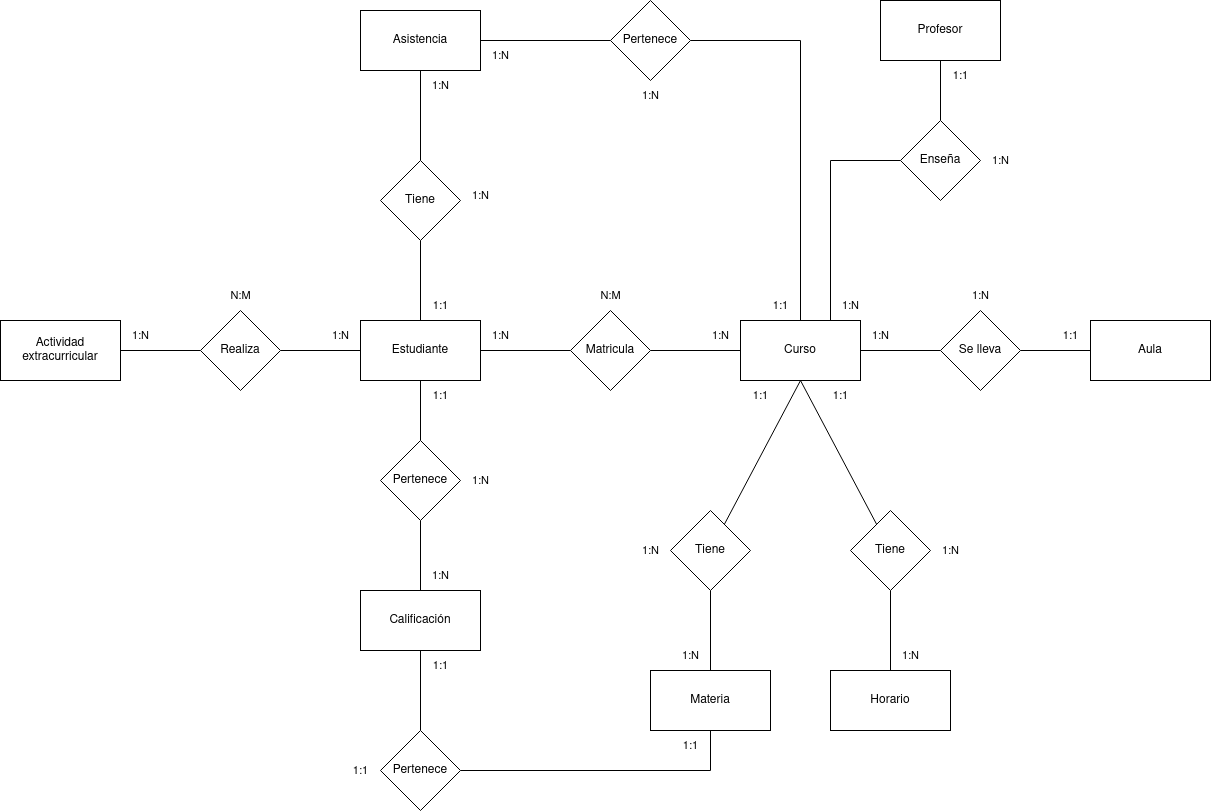

The diagram above was exported from draw.io. Its source (the exported page's mxGraphModel, read from the mxfile embedded in the PNG):
<mxGraphModel dx="2261" dy="795" grid="1" gridSize="10" guides="1" tooltips="1" connect="1" arrows="1" fold="1" page="1" pageScale="1" pageWidth="827" pageHeight="1169" math="0" shadow="0">
  <root>
    <mxCell id="0" />
    <mxCell id="1" parent="0" />
    <mxCell id="DyLu5oqnung690CP6esq-1" value="Estudiante" style="rounded=0;whiteSpace=wrap;html=1;" parent="1" vertex="1">
      <mxGeometry x="150" y="490" width="120" height="60" as="geometry" />
    </mxCell>
    <mxCell id="DyLu5oqnung690CP6esq-2" value="Curso" style="rounded=0;whiteSpace=wrap;html=1;" parent="1" vertex="1">
      <mxGeometry x="530" y="490" width="120" height="60" as="geometry" />
    </mxCell>
    <mxCell id="DyLu5oqnung690CP6esq-15" style="edgeStyle=none;shape=connector;rounded=0;orthogonalLoop=1;jettySize=auto;html=1;entryX=0.5;entryY=0;entryDx=0;entryDy=0;labelBackgroundColor=default;strokeColor=default;align=center;verticalAlign=middle;fontFamily=Helvetica;fontSize=11;fontColor=default;endArrow=none;endFill=0;" parent="1" source="DyLu5oqnung690CP6esq-3" target="DyLu5oqnung690CP6esq-14" edge="1">
      <mxGeometry relative="1" as="geometry" />
    </mxCell>
    <mxCell id="DyLu5oqnung690CP6esq-3" value="Profesor" style="rounded=0;whiteSpace=wrap;html=1;" parent="1" vertex="1">
      <mxGeometry x="670" y="170" width="120" height="60" as="geometry" />
    </mxCell>
    <mxCell id="DyLu5oqnung690CP6esq-4" value="Materia" style="rounded=0;whiteSpace=wrap;html=1;" parent="1" vertex="1">
      <mxGeometry x="440" y="840" width="120" height="60" as="geometry" />
    </mxCell>
    <mxCell id="DyLu5oqnung690CP6esq-5" value="Aula" style="rounded=0;whiteSpace=wrap;html=1;" parent="1" vertex="1">
      <mxGeometry x="880" y="490" width="120" height="60" as="geometry" />
    </mxCell>
    <mxCell id="DyLu5oqnung690CP6esq-6" value="Horario" style="rounded=0;whiteSpace=wrap;html=1;" parent="1" vertex="1">
      <mxGeometry x="620" y="840" width="120" height="60" as="geometry" />
    </mxCell>
    <mxCell id="DyLu5oqnung690CP6esq-7" value="Calificación" style="rounded=0;whiteSpace=wrap;html=1;" parent="1" vertex="1">
      <mxGeometry x="150" y="760" width="120" height="60" as="geometry" />
    </mxCell>
    <mxCell id="DyLu5oqnung690CP6esq-65" style="edgeStyle=none;shape=connector;rounded=0;orthogonalLoop=1;jettySize=auto;html=1;entryX=0;entryY=0.5;entryDx=0;entryDy=0;labelBackgroundColor=default;strokeColor=default;align=center;verticalAlign=middle;fontFamily=Helvetica;fontSize=11;fontColor=default;endArrow=none;endFill=0;" parent="1" source="DyLu5oqnung690CP6esq-8" target="DyLu5oqnung690CP6esq-64" edge="1">
      <mxGeometry relative="1" as="geometry" />
    </mxCell>
    <mxCell id="DyLu5oqnung690CP6esq-8" value="Asistencia" style="rounded=0;whiteSpace=wrap;html=1;" parent="1" vertex="1">
      <mxGeometry x="150" y="180" width="120" height="60" as="geometry" />
    </mxCell>
    <mxCell id="DyLu5oqnung690CP6esq-34" style="edgeStyle=none;shape=connector;rounded=0;orthogonalLoop=1;jettySize=auto;html=1;entryX=0;entryY=0.5;entryDx=0;entryDy=0;labelBackgroundColor=default;strokeColor=default;align=center;verticalAlign=middle;fontFamily=Helvetica;fontSize=11;fontColor=default;endArrow=none;endFill=0;" parent="1" source="DyLu5oqnung690CP6esq-9" target="DyLu5oqnung690CP6esq-33" edge="1">
      <mxGeometry relative="1" as="geometry" />
    </mxCell>
    <mxCell id="DyLu5oqnung690CP6esq-9" value="Actividad extracurricular" style="rounded=0;whiteSpace=wrap;html=1;" parent="1" vertex="1">
      <mxGeometry x="-210" y="490" width="120" height="60" as="geometry" />
    </mxCell>
    <mxCell id="DyLu5oqnung690CP6esq-12" style="rounded=0;orthogonalLoop=1;jettySize=auto;html=1;entryX=1;entryY=0.5;entryDx=0;entryDy=0;endArrow=none;endFill=0;" parent="1" source="DyLu5oqnung690CP6esq-11" target="DyLu5oqnung690CP6esq-1" edge="1">
      <mxGeometry relative="1" as="geometry" />
    </mxCell>
    <mxCell id="DyLu5oqnung690CP6esq-13" style="edgeStyle=none;shape=connector;rounded=0;orthogonalLoop=1;jettySize=auto;html=1;entryX=0;entryY=0.5;entryDx=0;entryDy=0;labelBackgroundColor=default;strokeColor=default;align=center;verticalAlign=middle;fontFamily=Helvetica;fontSize=11;fontColor=default;endArrow=none;endFill=0;" parent="1" source="DyLu5oqnung690CP6esq-11" target="DyLu5oqnung690CP6esq-2" edge="1">
      <mxGeometry relative="1" as="geometry" />
    </mxCell>
    <mxCell id="DyLu5oqnung690CP6esq-11" value="Matricula" style="rhombus;whiteSpace=wrap;html=1;" parent="1" vertex="1">
      <mxGeometry x="360" y="480" width="80" height="80" as="geometry" />
    </mxCell>
    <mxCell id="DyLu5oqnung690CP6esq-16" style="edgeStyle=none;shape=connector;rounded=0;orthogonalLoop=1;jettySize=auto;html=1;entryX=0.75;entryY=0;entryDx=0;entryDy=0;labelBackgroundColor=default;strokeColor=default;align=center;verticalAlign=middle;fontFamily=Helvetica;fontSize=11;fontColor=default;endArrow=none;endFill=0;" parent="1" source="DyLu5oqnung690CP6esq-14" target="DyLu5oqnung690CP6esq-2" edge="1">
      <mxGeometry relative="1" as="geometry">
        <Array as="points">
          <mxPoint x="620" y="330" />
        </Array>
      </mxGeometry>
    </mxCell>
    <mxCell id="DyLu5oqnung690CP6esq-14" value="Enseña" style="rhombus;whiteSpace=wrap;html=1;" parent="1" vertex="1">
      <mxGeometry x="690" y="290" width="80" height="80" as="geometry" />
    </mxCell>
    <mxCell id="DyLu5oqnung690CP6esq-18" style="edgeStyle=none;shape=connector;rounded=0;orthogonalLoop=1;jettySize=auto;html=1;entryX=0.5;entryY=1;entryDx=0;entryDy=0;labelBackgroundColor=default;strokeColor=default;align=center;verticalAlign=middle;fontFamily=Helvetica;fontSize=11;fontColor=default;endArrow=none;endFill=0;" parent="1" source="DyLu5oqnung690CP6esq-17" target="DyLu5oqnung690CP6esq-2" edge="1">
      <mxGeometry relative="1" as="geometry" />
    </mxCell>
    <mxCell id="DyLu5oqnung690CP6esq-19" style="edgeStyle=none;shape=connector;rounded=0;orthogonalLoop=1;jettySize=auto;html=1;entryX=0.5;entryY=0;entryDx=0;entryDy=0;labelBackgroundColor=default;strokeColor=default;align=center;verticalAlign=middle;fontFamily=Helvetica;fontSize=11;fontColor=default;endArrow=none;endFill=0;" parent="1" source="DyLu5oqnung690CP6esq-17" target="DyLu5oqnung690CP6esq-4" edge="1">
      <mxGeometry relative="1" as="geometry" />
    </mxCell>
    <mxCell id="DyLu5oqnung690CP6esq-17" value="Tiene" style="rhombus;whiteSpace=wrap;html=1;" parent="1" vertex="1">
      <mxGeometry x="460" y="680" width="80" height="80" as="geometry" />
    </mxCell>
    <mxCell id="DyLu5oqnung690CP6esq-21" style="edgeStyle=none;shape=connector;rounded=0;orthogonalLoop=1;jettySize=auto;html=1;entryX=1;entryY=0.5;entryDx=0;entryDy=0;labelBackgroundColor=default;strokeColor=default;align=center;verticalAlign=middle;fontFamily=Helvetica;fontSize=11;fontColor=default;endArrow=none;endFill=0;" parent="1" source="DyLu5oqnung690CP6esq-20" target="DyLu5oqnung690CP6esq-2" edge="1">
      <mxGeometry relative="1" as="geometry" />
    </mxCell>
    <mxCell id="DyLu5oqnung690CP6esq-22" style="edgeStyle=none;shape=connector;rounded=0;orthogonalLoop=1;jettySize=auto;html=1;entryX=0;entryY=0.5;entryDx=0;entryDy=0;labelBackgroundColor=default;strokeColor=default;align=center;verticalAlign=middle;fontFamily=Helvetica;fontSize=11;fontColor=default;endArrow=none;endFill=0;" parent="1" source="DyLu5oqnung690CP6esq-20" target="DyLu5oqnung690CP6esq-5" edge="1">
      <mxGeometry relative="1" as="geometry" />
    </mxCell>
    <mxCell id="DyLu5oqnung690CP6esq-20" value="Se lleva" style="rhombus;whiteSpace=wrap;html=1;" parent="1" vertex="1">
      <mxGeometry x="730" y="480" width="80" height="80" as="geometry" />
    </mxCell>
    <mxCell id="DyLu5oqnung690CP6esq-24" style="edgeStyle=none;shape=connector;rounded=0;orthogonalLoop=1;jettySize=auto;html=1;entryX=0.5;entryY=1;entryDx=0;entryDy=0;labelBackgroundColor=default;strokeColor=default;align=center;verticalAlign=middle;fontFamily=Helvetica;fontSize=11;fontColor=default;endArrow=none;endFill=0;" parent="1" source="DyLu5oqnung690CP6esq-23" target="DyLu5oqnung690CP6esq-2" edge="1">
      <mxGeometry relative="1" as="geometry" />
    </mxCell>
    <mxCell id="DyLu5oqnung690CP6esq-26" style="edgeStyle=none;shape=connector;rounded=0;orthogonalLoop=1;jettySize=auto;html=1;entryX=0.5;entryY=0;entryDx=0;entryDy=0;labelBackgroundColor=default;strokeColor=default;align=center;verticalAlign=middle;fontFamily=Helvetica;fontSize=11;fontColor=default;endArrow=none;endFill=0;" parent="1" source="DyLu5oqnung690CP6esq-23" target="DyLu5oqnung690CP6esq-6" edge="1">
      <mxGeometry relative="1" as="geometry" />
    </mxCell>
    <mxCell id="DyLu5oqnung690CP6esq-23" value="Tiene" style="rhombus;whiteSpace=wrap;html=1;" parent="1" vertex="1">
      <mxGeometry x="640" y="680" width="80" height="80" as="geometry" />
    </mxCell>
    <mxCell id="DyLu5oqnung690CP6esq-28" style="edgeStyle=none;shape=connector;rounded=0;orthogonalLoop=1;jettySize=auto;html=1;labelBackgroundColor=default;strokeColor=default;align=center;verticalAlign=middle;fontFamily=Helvetica;fontSize=11;fontColor=default;endArrow=none;endFill=0;entryX=0.5;entryY=0;entryDx=0;entryDy=0;" parent="1" source="DyLu5oqnung690CP6esq-27" target="DyLu5oqnung690CP6esq-7" edge="1">
      <mxGeometry relative="1" as="geometry">
        <mxPoint x="210" y="780" as="targetPoint" />
      </mxGeometry>
    </mxCell>
    <mxCell id="DyLu5oqnung690CP6esq-29" style="edgeStyle=none;shape=connector;rounded=0;orthogonalLoop=1;jettySize=auto;html=1;labelBackgroundColor=default;strokeColor=default;align=center;verticalAlign=middle;fontFamily=Helvetica;fontSize=11;fontColor=default;endArrow=none;endFill=0;" parent="1" source="DyLu5oqnung690CP6esq-27" target="DyLu5oqnung690CP6esq-1" edge="1">
      <mxGeometry relative="1" as="geometry" />
    </mxCell>
    <mxCell id="DyLu5oqnung690CP6esq-27" value="Pertenece" style="rhombus;whiteSpace=wrap;html=1;" parent="1" vertex="1">
      <mxGeometry x="170" y="610" width="80" height="80" as="geometry" />
    </mxCell>
    <mxCell id="DyLu5oqnung690CP6esq-31" style="edgeStyle=none;shape=connector;rounded=0;orthogonalLoop=1;jettySize=auto;html=1;entryX=0.5;entryY=0;entryDx=0;entryDy=0;labelBackgroundColor=default;strokeColor=default;align=center;verticalAlign=middle;fontFamily=Helvetica;fontSize=11;fontColor=default;endArrow=none;endFill=0;" parent="1" source="DyLu5oqnung690CP6esq-30" target="DyLu5oqnung690CP6esq-1" edge="1">
      <mxGeometry relative="1" as="geometry" />
    </mxCell>
    <mxCell id="DyLu5oqnung690CP6esq-32" style="edgeStyle=none;shape=connector;rounded=0;orthogonalLoop=1;jettySize=auto;html=1;labelBackgroundColor=default;strokeColor=default;align=center;verticalAlign=middle;fontFamily=Helvetica;fontSize=11;fontColor=default;endArrow=none;endFill=0;entryX=0.5;entryY=1;entryDx=0;entryDy=0;" parent="1" source="DyLu5oqnung690CP6esq-30" target="DyLu5oqnung690CP6esq-8" edge="1">
      <mxGeometry relative="1" as="geometry">
        <mxPoint x="210" y="290" as="targetPoint" />
      </mxGeometry>
    </mxCell>
    <mxCell id="DyLu5oqnung690CP6esq-30" value="Tiene" style="rhombus;whiteSpace=wrap;html=1;" parent="1" vertex="1">
      <mxGeometry x="170" y="330" width="80" height="80" as="geometry" />
    </mxCell>
    <mxCell id="DyLu5oqnung690CP6esq-35" style="edgeStyle=none;shape=connector;rounded=0;orthogonalLoop=1;jettySize=auto;html=1;entryX=0;entryY=0.5;entryDx=0;entryDy=0;labelBackgroundColor=default;strokeColor=default;align=center;verticalAlign=middle;fontFamily=Helvetica;fontSize=11;fontColor=default;endArrow=none;endFill=0;" parent="1" source="DyLu5oqnung690CP6esq-33" target="DyLu5oqnung690CP6esq-1" edge="1">
      <mxGeometry relative="1" as="geometry" />
    </mxCell>
    <mxCell id="DyLu5oqnung690CP6esq-33" value="Realiza" style="rhombus;whiteSpace=wrap;html=1;" parent="1" vertex="1">
      <mxGeometry x="-10" y="480" width="80" height="80" as="geometry" />
    </mxCell>
    <mxCell id="DyLu5oqnung690CP6esq-36" value="1:N" style="text;html=1;align=center;verticalAlign=middle;resizable=0;points=[];autosize=1;strokeColor=none;fillColor=none;fontSize=11;fontFamily=Helvetica;fontColor=default;" parent="1" vertex="1">
      <mxGeometry x="490" y="490" width="40" height="30" as="geometry" />
    </mxCell>
    <mxCell id="DyLu5oqnung690CP6esq-37" value="1:N" style="text;html=1;align=center;verticalAlign=middle;resizable=0;points=[];autosize=1;strokeColor=none;fillColor=none;fontSize=11;fontFamily=Helvetica;fontColor=default;" parent="1" vertex="1">
      <mxGeometry x="270" y="490" width="40" height="30" as="geometry" />
    </mxCell>
    <mxCell id="DyLu5oqnung690CP6esq-38" value="N:M" style="text;html=1;align=center;verticalAlign=middle;resizable=0;points=[];autosize=1;strokeColor=none;fillColor=none;fontSize=11;fontFamily=Helvetica;fontColor=default;" parent="1" vertex="1">
      <mxGeometry x="380" y="450" width="40" height="30" as="geometry" />
    </mxCell>
    <mxCell id="DyLu5oqnung690CP6esq-39" value="1:N" style="text;html=1;align=center;verticalAlign=middle;resizable=0;points=[];autosize=1;strokeColor=none;fillColor=none;fontSize=11;fontFamily=Helvetica;fontColor=default;" parent="1" vertex="1">
      <mxGeometry x="620" y="460" width="40" height="30" as="geometry" />
    </mxCell>
    <mxCell id="DyLu5oqnung690CP6esq-40" value="1:1" style="text;html=1;align=center;verticalAlign=middle;resizable=0;points=[];autosize=1;strokeColor=none;fillColor=none;fontSize=11;fontFamily=Helvetica;fontColor=default;" parent="1" vertex="1">
      <mxGeometry x="730" y="230" width="40" height="30" as="geometry" />
    </mxCell>
    <mxCell id="DyLu5oqnung690CP6esq-41" value="1:N" style="text;html=1;align=center;verticalAlign=middle;resizable=0;points=[];autosize=1;strokeColor=none;fillColor=none;fontSize=11;fontFamily=Helvetica;fontColor=default;" parent="1" vertex="1">
      <mxGeometry x="770" y="315" width="40" height="30" as="geometry" />
    </mxCell>
    <mxCell id="DyLu5oqnung690CP6esq-42" value="1:N" style="text;html=1;align=center;verticalAlign=middle;resizable=0;points=[];autosize=1;strokeColor=none;fillColor=none;fontSize=11;fontFamily=Helvetica;fontColor=default;" parent="1" vertex="1">
      <mxGeometry x="460" y="810" width="40" height="30" as="geometry" />
    </mxCell>
    <mxCell id="DyLu5oqnung690CP6esq-43" value="1:N" style="text;html=1;align=center;verticalAlign=middle;resizable=0;points=[];autosize=1;strokeColor=none;fillColor=none;fontSize=11;fontFamily=Helvetica;fontColor=default;" parent="1" vertex="1">
      <mxGeometry x="420" y="705" width="40" height="30" as="geometry" />
    </mxCell>
    <mxCell id="DyLu5oqnung690CP6esq-44" value="1:1" style="text;html=1;align=center;verticalAlign=middle;resizable=0;points=[];autosize=1;strokeColor=none;fillColor=none;fontSize=11;fontFamily=Helvetica;fontColor=default;" parent="1" vertex="1">
      <mxGeometry x="530" y="550" width="40" height="30" as="geometry" />
    </mxCell>
    <mxCell id="DyLu5oqnung690CP6esq-45" value="1:1" style="text;html=1;align=center;verticalAlign=middle;resizable=0;points=[];autosize=1;strokeColor=none;fillColor=none;fontSize=11;fontFamily=Helvetica;fontColor=default;" parent="1" vertex="1">
      <mxGeometry x="840" y="490" width="40" height="30" as="geometry" />
    </mxCell>
    <mxCell id="DyLu5oqnung690CP6esq-46" value="1:N" style="text;html=1;align=center;verticalAlign=middle;resizable=0;points=[];autosize=1;strokeColor=none;fillColor=none;fontSize=11;fontFamily=Helvetica;fontColor=default;" parent="1" vertex="1">
      <mxGeometry x="650" y="490" width="40" height="30" as="geometry" />
    </mxCell>
    <mxCell id="DyLu5oqnung690CP6esq-48" value="1:N" style="text;html=1;align=center;verticalAlign=middle;resizable=0;points=[];autosize=1;strokeColor=none;fillColor=none;fontSize=11;fontFamily=Helvetica;fontColor=default;" parent="1" vertex="1">
      <mxGeometry x="750" y="450" width="40" height="30" as="geometry" />
    </mxCell>
    <mxCell id="DyLu5oqnung690CP6esq-49" value="1:N" style="text;html=1;align=center;verticalAlign=middle;resizable=0;points=[];autosize=1;strokeColor=none;fillColor=none;fontSize=11;fontFamily=Helvetica;fontColor=default;" parent="1" vertex="1">
      <mxGeometry x="680" y="810" width="40" height="30" as="geometry" />
    </mxCell>
    <mxCell id="DyLu5oqnung690CP6esq-50" value="1:1" style="text;html=1;align=center;verticalAlign=middle;resizable=0;points=[];autosize=1;strokeColor=none;fillColor=none;fontSize=11;fontFamily=Helvetica;fontColor=default;" parent="1" vertex="1">
      <mxGeometry x="610" y="550" width="40" height="30" as="geometry" />
    </mxCell>
    <mxCell id="DyLu5oqnung690CP6esq-51" value="1:N" style="text;html=1;align=center;verticalAlign=middle;resizable=0;points=[];autosize=1;strokeColor=none;fillColor=none;fontSize=11;fontFamily=Helvetica;fontColor=default;" parent="1" vertex="1">
      <mxGeometry x="720" y="705" width="40" height="30" as="geometry" />
    </mxCell>
    <mxCell id="DyLu5oqnung690CP6esq-53" style="edgeStyle=none;shape=connector;rounded=0;orthogonalLoop=1;jettySize=auto;html=1;entryX=0.5;entryY=1;entryDx=0;entryDy=0;labelBackgroundColor=default;strokeColor=default;align=center;verticalAlign=middle;fontFamily=Helvetica;fontSize=11;fontColor=default;endArrow=none;endFill=0;" parent="1" source="DyLu5oqnung690CP6esq-52" target="DyLu5oqnung690CP6esq-7" edge="1">
      <mxGeometry relative="1" as="geometry" />
    </mxCell>
    <mxCell id="DyLu5oqnung690CP6esq-54" style="edgeStyle=none;shape=connector;rounded=0;orthogonalLoop=1;jettySize=auto;html=1;entryX=0.5;entryY=1;entryDx=0;entryDy=0;labelBackgroundColor=default;strokeColor=default;align=center;verticalAlign=middle;fontFamily=Helvetica;fontSize=11;fontColor=default;endArrow=none;endFill=0;" parent="1" source="DyLu5oqnung690CP6esq-52" target="DyLu5oqnung690CP6esq-4" edge="1">
      <mxGeometry relative="1" as="geometry">
        <Array as="points">
          <mxPoint x="500" y="940" />
        </Array>
      </mxGeometry>
    </mxCell>
    <mxCell id="DyLu5oqnung690CP6esq-52" value="Pertenece" style="rhombus;whiteSpace=wrap;html=1;" parent="1" vertex="1">
      <mxGeometry x="170" y="900" width="80" height="80" as="geometry" />
    </mxCell>
    <mxCell id="DyLu5oqnung690CP6esq-55" value="1:N" style="text;html=1;align=center;verticalAlign=middle;resizable=0;points=[];autosize=1;strokeColor=none;fillColor=none;fontSize=11;fontFamily=Helvetica;fontColor=default;" parent="1" vertex="1">
      <mxGeometry x="210" y="730" width="40" height="30" as="geometry" />
    </mxCell>
    <mxCell id="DyLu5oqnung690CP6esq-56" value="1:1" style="text;html=1;align=center;verticalAlign=middle;resizable=0;points=[];autosize=1;strokeColor=none;fillColor=none;fontSize=11;fontFamily=Helvetica;fontColor=default;" parent="1" vertex="1">
      <mxGeometry x="210" y="550" width="40" height="30" as="geometry" />
    </mxCell>
    <mxCell id="DyLu5oqnung690CP6esq-57" value="1:1" style="text;html=1;align=center;verticalAlign=middle;resizable=0;points=[];autosize=1;strokeColor=none;fillColor=none;fontSize=11;fontFamily=Helvetica;fontColor=default;" parent="1" vertex="1">
      <mxGeometry x="460" y="900" width="40" height="30" as="geometry" />
    </mxCell>
    <mxCell id="DyLu5oqnung690CP6esq-58" value="1:N" style="text;html=1;align=center;verticalAlign=middle;resizable=0;points=[];autosize=1;strokeColor=none;fillColor=none;fontSize=11;fontFamily=Helvetica;fontColor=default;" parent="1" vertex="1">
      <mxGeometry x="250" y="635" width="40" height="30" as="geometry" />
    </mxCell>
    <mxCell id="DyLu5oqnung690CP6esq-59" value="1:1" style="text;html=1;align=center;verticalAlign=middle;resizable=0;points=[];autosize=1;strokeColor=none;fillColor=none;fontSize=11;fontFamily=Helvetica;fontColor=default;" parent="1" vertex="1">
      <mxGeometry x="210" y="820" width="40" height="30" as="geometry" />
    </mxCell>
    <mxCell id="DyLu5oqnung690CP6esq-60" value="1:1" style="text;html=1;align=center;verticalAlign=middle;resizable=0;points=[];autosize=1;strokeColor=none;fillColor=none;fontSize=11;fontFamily=Helvetica;fontColor=default;" parent="1" vertex="1">
      <mxGeometry x="130" y="925" width="40" height="30" as="geometry" />
    </mxCell>
    <mxCell id="DyLu5oqnung690CP6esq-61" value="1:N" style="text;html=1;align=center;verticalAlign=middle;resizable=0;points=[];autosize=1;strokeColor=none;fillColor=none;fontSize=11;fontFamily=Helvetica;fontColor=default;" parent="1" vertex="1">
      <mxGeometry x="210" y="240" width="40" height="30" as="geometry" />
    </mxCell>
    <mxCell id="DyLu5oqnung690CP6esq-62" value="1:N" style="text;html=1;align=center;verticalAlign=middle;resizable=0;points=[];autosize=1;strokeColor=none;fillColor=none;fontSize=11;fontFamily=Helvetica;fontColor=default;" parent="1" vertex="1">
      <mxGeometry x="250" y="350" width="40" height="30" as="geometry" />
    </mxCell>
    <mxCell id="DyLu5oqnung690CP6esq-63" value="1:1" style="text;html=1;align=center;verticalAlign=middle;resizable=0;points=[];autosize=1;strokeColor=none;fillColor=none;fontSize=11;fontFamily=Helvetica;fontColor=default;" parent="1" vertex="1">
      <mxGeometry x="210" y="460" width="40" height="30" as="geometry" />
    </mxCell>
    <mxCell id="DyLu5oqnung690CP6esq-66" style="edgeStyle=none;shape=connector;rounded=0;orthogonalLoop=1;jettySize=auto;html=1;entryX=0.5;entryY=0;entryDx=0;entryDy=0;labelBackgroundColor=default;strokeColor=default;align=center;verticalAlign=middle;fontFamily=Helvetica;fontSize=11;fontColor=default;endArrow=none;endFill=0;" parent="1" source="DyLu5oqnung690CP6esq-64" target="DyLu5oqnung690CP6esq-2" edge="1">
      <mxGeometry relative="1" as="geometry">
        <Array as="points">
          <mxPoint x="590" y="210" />
        </Array>
      </mxGeometry>
    </mxCell>
    <mxCell id="DyLu5oqnung690CP6esq-64" value="Pertenece" style="rhombus;whiteSpace=wrap;html=1;" parent="1" vertex="1">
      <mxGeometry x="400" y="170" width="80" height="80" as="geometry" />
    </mxCell>
    <mxCell id="DyLu5oqnung690CP6esq-67" value="1:1" style="text;html=1;align=center;verticalAlign=middle;resizable=0;points=[];autosize=1;strokeColor=none;fillColor=none;fontSize=11;fontFamily=Helvetica;fontColor=default;" parent="1" vertex="1">
      <mxGeometry x="550" y="460" width="40" height="30" as="geometry" />
    </mxCell>
    <mxCell id="DyLu5oqnung690CP6esq-68" value="1:N" style="text;html=1;align=center;verticalAlign=middle;resizable=0;points=[];autosize=1;strokeColor=none;fillColor=none;fontSize=11;fontFamily=Helvetica;fontColor=default;" parent="1" vertex="1">
      <mxGeometry x="270" y="210" width="40" height="30" as="geometry" />
    </mxCell>
    <mxCell id="DyLu5oqnung690CP6esq-69" value="1:N" style="text;html=1;align=center;verticalAlign=middle;resizable=0;points=[];autosize=1;strokeColor=none;fillColor=none;fontSize=11;fontFamily=Helvetica;fontColor=default;" parent="1" vertex="1">
      <mxGeometry x="420" y="250" width="40" height="30" as="geometry" />
    </mxCell>
    <mxCell id="DyLu5oqnung690CP6esq-70" value="1:N" style="text;html=1;align=center;verticalAlign=middle;resizable=0;points=[];autosize=1;strokeColor=none;fillColor=none;fontSize=11;fontFamily=Helvetica;fontColor=default;" parent="1" vertex="1">
      <mxGeometry x="-90" y="490" width="40" height="30" as="geometry" />
    </mxCell>
    <mxCell id="DyLu5oqnung690CP6esq-71" value="1:N" style="text;html=1;align=center;verticalAlign=middle;resizable=0;points=[];autosize=1;strokeColor=none;fillColor=none;fontSize=11;fontFamily=Helvetica;fontColor=default;" parent="1" vertex="1">
      <mxGeometry x="110" y="490" width="40" height="30" as="geometry" />
    </mxCell>
    <mxCell id="DyLu5oqnung690CP6esq-72" value="N:M" style="text;html=1;align=center;verticalAlign=middle;resizable=0;points=[];autosize=1;strokeColor=none;fillColor=none;fontSize=11;fontFamily=Helvetica;fontColor=default;" parent="1" vertex="1">
      <mxGeometry x="10" y="450" width="40" height="30" as="geometry" />
    </mxCell>
  </root>
</mxGraphModel>